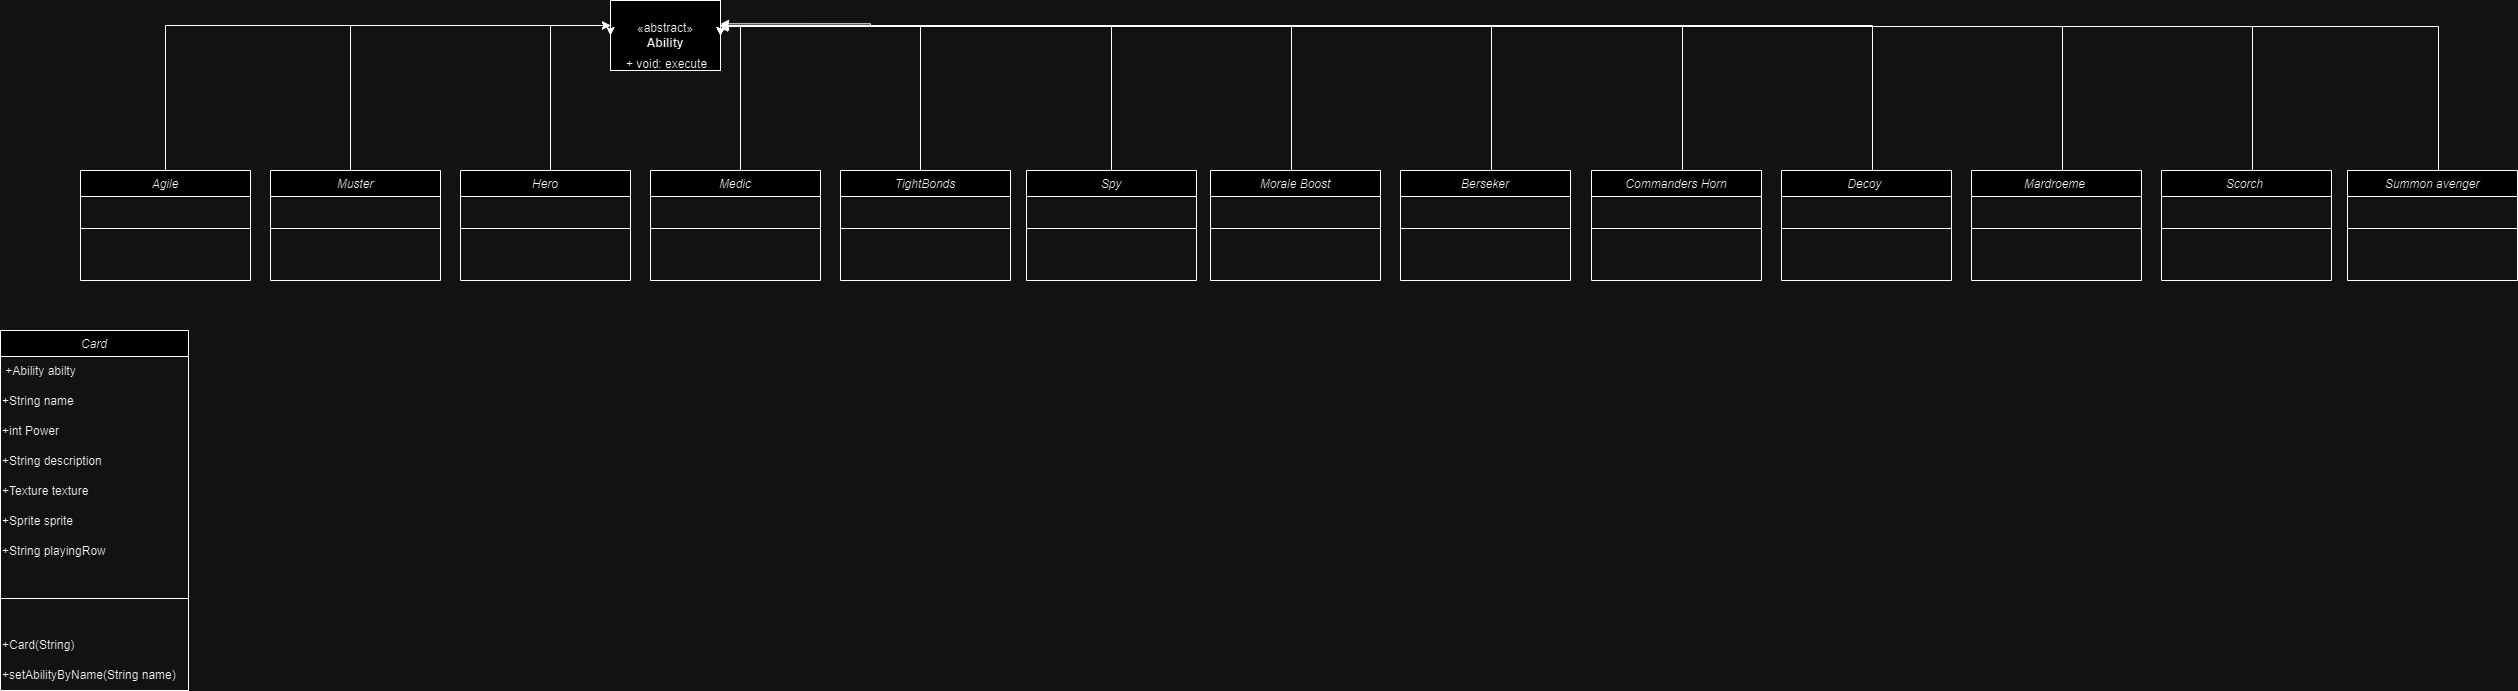

The diagram above was exported from draw.io. Its source (the exported page's mxGraphModel, read from the mxfile embedded in the PNG):
<mxGraphModel dx="1674" dy="738" grid="1" gridSize="10" guides="1" tooltips="1" connect="1" arrows="1" fold="1" page="1" pageScale="1" pageWidth="827" pageHeight="1169" math="0" shadow="0">
  <root>
    <mxCell id="0" />
    <mxCell id="1" parent="0" />
    <mxCell id="Ba3e3Xz2oM1L78znZY0_-1" value="Card" style="swimlane;fontStyle=2;align=center;verticalAlign=top;childLayout=stackLayout;horizontal=1;startSize=26;horizontalStack=0;resizeParent=1;resizeLast=0;collapsible=1;marginBottom=0;rounded=0;shadow=0;strokeWidth=1;" parent="1" vertex="1">
      <mxGeometry x="130" y="340" width="188" height="360" as="geometry">
        <mxRectangle x="230" y="140" width="160" height="26" as="alternateBounds" />
      </mxGeometry>
    </mxCell>
    <mxCell id="NpdZK1lIw1fxIA_YajgZ-1" value="&amp;nbsp;+Ability abilty" style="text;html=1;align=left;verticalAlign=middle;resizable=0;points=[];autosize=1;strokeColor=none;fillColor=none;" parent="Ba3e3Xz2oM1L78znZY0_-1" vertex="1">
      <mxGeometry y="26" width="188" height="30" as="geometry" />
    </mxCell>
    <mxCell id="Dr3XZA-BhM7K56xn9fZW-1" value="+String name" style="text;html=1;align=left;verticalAlign=middle;resizable=0;points=[];autosize=1;strokeColor=none;fillColor=none;" parent="Ba3e3Xz2oM1L78znZY0_-1" vertex="1">
      <mxGeometry y="56" width="188" height="30" as="geometry" />
    </mxCell>
    <mxCell id="5qgYJ5c6E-N451_jMZqV-2" value="+int Power" style="text;html=1;align=left;verticalAlign=middle;resizable=0;points=[];autosize=1;strokeColor=none;fillColor=none;" parent="Ba3e3Xz2oM1L78znZY0_-1" vertex="1">
      <mxGeometry y="86" width="188" height="30" as="geometry" />
    </mxCell>
    <mxCell id="5qgYJ5c6E-N451_jMZqV-4" value="+String description" style="text;html=1;align=left;verticalAlign=middle;resizable=0;points=[];autosize=1;strokeColor=none;fillColor=none;" parent="Ba3e3Xz2oM1L78znZY0_-1" vertex="1">
      <mxGeometry y="116" width="188" height="30" as="geometry" />
    </mxCell>
    <mxCell id="5qgYJ5c6E-N451_jMZqV-6" value="+Texture texture" style="text;html=1;align=left;verticalAlign=middle;resizable=0;points=[];autosize=1;strokeColor=none;fillColor=none;" parent="Ba3e3Xz2oM1L78znZY0_-1" vertex="1">
      <mxGeometry y="146" width="188" height="30" as="geometry" />
    </mxCell>
    <mxCell id="5qgYJ5c6E-N451_jMZqV-7" value="+Sprite sprite" style="text;html=1;align=left;verticalAlign=middle;resizable=0;points=[];autosize=1;strokeColor=none;fillColor=none;" parent="Ba3e3Xz2oM1L78znZY0_-1" vertex="1">
      <mxGeometry y="176" width="188" height="30" as="geometry" />
    </mxCell>
    <mxCell id="NZfWWTh0IYc2fIkjjrZp-19" value="+String playingRow" style="text;html=1;align=left;verticalAlign=middle;resizable=0;points=[];autosize=1;strokeColor=none;fillColor=none;" parent="Ba3e3Xz2oM1L78znZY0_-1" vertex="1">
      <mxGeometry y="206" width="188" height="30" as="geometry" />
    </mxCell>
    <mxCell id="Ba3e3Xz2oM1L78znZY0_-2" value="" style="line;html=1;strokeWidth=1;align=left;verticalAlign=middle;spacingTop=-1;spacingLeft=3;spacingRight=3;rotatable=0;labelPosition=right;points=[];portConstraint=eastwest;" parent="Ba3e3Xz2oM1L78znZY0_-1" vertex="1">
      <mxGeometry y="236" width="188" height="64" as="geometry" />
    </mxCell>
    <mxCell id="5qgYJ5c6E-N451_jMZqV-9" value="+Card(String)" style="text;html=1;align=left;verticalAlign=middle;resizable=0;points=[];autosize=1;strokeColor=none;fillColor=none;" parent="Ba3e3Xz2oM1L78znZY0_-1" vertex="1">
      <mxGeometry y="300" width="188" height="30" as="geometry" />
    </mxCell>
    <mxCell id="5qgYJ5c6E-N451_jMZqV-11" value="+setAbilityByName(String name)" style="text;html=1;align=left;verticalAlign=middle;resizable=0;points=[];autosize=1;strokeColor=none;fillColor=none;" parent="Ba3e3Xz2oM1L78znZY0_-1" vertex="1">
      <mxGeometry y="330" width="188" height="30" as="geometry" />
    </mxCell>
    <mxCell id="Ba3e3Xz2oM1L78znZY0_-6" value="«abstract»&lt;br&gt;&lt;b&gt;Ability&lt;/b&gt;" style="html=1;whiteSpace=wrap;" parent="1" vertex="1">
      <mxGeometry x="740" y="10" width="110" height="70" as="geometry" />
    </mxCell>
    <mxCell id="Ba3e3Xz2oM1L78znZY0_-31" style="edgeStyle=orthogonalEdgeStyle;rounded=0;orthogonalLoop=1;jettySize=auto;html=1;entryX=0;entryY=0.5;entryDx=0;entryDy=0;" parent="1" source="Ba3e3Xz2oM1L78znZY0_-17" target="Ba3e3Xz2oM1L78znZY0_-6" edge="1">
      <mxGeometry relative="1" as="geometry">
        <mxPoint x="295" y="10" as="targetPoint" />
        <Array as="points">
          <mxPoint x="295" y="35" />
        </Array>
      </mxGeometry>
    </mxCell>
    <mxCell id="Ba3e3Xz2oM1L78znZY0_-17" value="Agile" style="swimlane;fontStyle=2;align=center;verticalAlign=top;childLayout=stackLayout;horizontal=1;startSize=26;horizontalStack=0;resizeParent=1;resizeLast=0;collapsible=1;marginBottom=0;rounded=0;shadow=0;strokeWidth=1;" parent="1" vertex="1">
      <mxGeometry x="210" y="180" width="170" height="110" as="geometry">
        <mxRectangle x="230" y="140" width="160" height="26" as="alternateBounds" />
      </mxGeometry>
    </mxCell>
    <mxCell id="Ba3e3Xz2oM1L78znZY0_-18" value="" style="line;html=1;strokeWidth=1;align=left;verticalAlign=middle;spacingTop=-1;spacingLeft=3;spacingRight=3;rotatable=0;labelPosition=right;points=[];portConstraint=eastwest;" parent="Ba3e3Xz2oM1L78znZY0_-17" vertex="1">
      <mxGeometry y="26" width="170" height="64" as="geometry" />
    </mxCell>
    <mxCell id="Ba3e3Xz2oM1L78znZY0_-19" value="Muster" style="swimlane;fontStyle=2;align=center;verticalAlign=top;childLayout=stackLayout;horizontal=1;startSize=26;horizontalStack=0;resizeParent=1;resizeLast=0;collapsible=1;marginBottom=0;rounded=0;shadow=0;strokeWidth=1;" parent="1" vertex="1">
      <mxGeometry x="400" y="180" width="170" height="110" as="geometry">
        <mxRectangle x="230" y="140" width="160" height="26" as="alternateBounds" />
      </mxGeometry>
    </mxCell>
    <mxCell id="Ba3e3Xz2oM1L78znZY0_-20" value="" style="line;html=1;strokeWidth=1;align=left;verticalAlign=middle;spacingTop=-1;spacingLeft=3;spacingRight=3;rotatable=0;labelPosition=right;points=[];portConstraint=eastwest;" parent="Ba3e3Xz2oM1L78znZY0_-19" vertex="1">
      <mxGeometry y="26" width="170" height="64" as="geometry" />
    </mxCell>
    <mxCell id="Ba3e3Xz2oM1L78znZY0_-21" value="Hero" style="swimlane;fontStyle=2;align=center;verticalAlign=top;childLayout=stackLayout;horizontal=1;startSize=26;horizontalStack=0;resizeParent=1;resizeLast=0;collapsible=1;marginBottom=0;rounded=0;shadow=0;strokeWidth=1;" parent="1" vertex="1">
      <mxGeometry x="590" y="180" width="170" height="110" as="geometry">
        <mxRectangle x="230" y="140" width="160" height="26" as="alternateBounds" />
      </mxGeometry>
    </mxCell>
    <mxCell id="Ba3e3Xz2oM1L78znZY0_-22" value="" style="line;html=1;strokeWidth=1;align=left;verticalAlign=middle;spacingTop=-1;spacingLeft=3;spacingRight=3;rotatable=0;labelPosition=right;points=[];portConstraint=eastwest;" parent="Ba3e3Xz2oM1L78znZY0_-21" vertex="1">
      <mxGeometry y="26" width="170" height="64" as="geometry" />
    </mxCell>
    <mxCell id="Ba3e3Xz2oM1L78znZY0_-23" value="Medic" style="swimlane;fontStyle=2;align=center;verticalAlign=top;childLayout=stackLayout;horizontal=1;startSize=26;horizontalStack=0;resizeParent=1;resizeLast=0;collapsible=1;marginBottom=0;rounded=0;shadow=0;strokeWidth=1;" parent="1" vertex="1">
      <mxGeometry x="780" y="180" width="170" height="110" as="geometry">
        <mxRectangle x="230" y="140" width="160" height="26" as="alternateBounds" />
      </mxGeometry>
    </mxCell>
    <mxCell id="Ba3e3Xz2oM1L78znZY0_-24" value="" style="line;html=1;strokeWidth=1;align=left;verticalAlign=middle;spacingTop=-1;spacingLeft=3;spacingRight=3;rotatable=0;labelPosition=right;points=[];portConstraint=eastwest;" parent="Ba3e3Xz2oM1L78znZY0_-23" vertex="1">
      <mxGeometry y="26" width="170" height="64" as="geometry" />
    </mxCell>
    <mxCell id="Ba3e3Xz2oM1L78znZY0_-25" value="TightBonds" style="swimlane;fontStyle=2;align=center;verticalAlign=top;childLayout=stackLayout;horizontal=1;startSize=26;horizontalStack=0;resizeParent=1;resizeLast=0;collapsible=1;marginBottom=0;rounded=0;shadow=0;strokeWidth=1;" parent="1" vertex="1">
      <mxGeometry x="970" y="180" width="170" height="110" as="geometry">
        <mxRectangle x="230" y="140" width="160" height="26" as="alternateBounds" />
      </mxGeometry>
    </mxCell>
    <mxCell id="Ba3e3Xz2oM1L78znZY0_-26" value="" style="line;html=1;strokeWidth=1;align=left;verticalAlign=middle;spacingTop=-1;spacingLeft=3;spacingRight=3;rotatable=0;labelPosition=right;points=[];portConstraint=eastwest;" parent="Ba3e3Xz2oM1L78znZY0_-25" vertex="1">
      <mxGeometry y="26" width="170" height="64" as="geometry" />
    </mxCell>
    <mxCell id="Ba3e3Xz2oM1L78znZY0_-27" value="Spy" style="swimlane;fontStyle=2;align=center;verticalAlign=top;childLayout=stackLayout;horizontal=1;startSize=26;horizontalStack=0;resizeParent=1;resizeLast=0;collapsible=1;marginBottom=0;rounded=0;shadow=0;strokeWidth=1;" parent="1" vertex="1">
      <mxGeometry x="1156" y="180" width="170" height="110" as="geometry">
        <mxRectangle x="230" y="140" width="160" height="26" as="alternateBounds" />
      </mxGeometry>
    </mxCell>
    <mxCell id="Ba3e3Xz2oM1L78znZY0_-28" value="" style="line;html=1;strokeWidth=1;align=left;verticalAlign=middle;spacingTop=-1;spacingLeft=3;spacingRight=3;rotatable=0;labelPosition=right;points=[];portConstraint=eastwest;" parent="Ba3e3Xz2oM1L78znZY0_-27" vertex="1">
      <mxGeometry y="26" width="170" height="64" as="geometry" />
    </mxCell>
    <mxCell id="Ba3e3Xz2oM1L78znZY0_-29" value="Morale Boost" style="swimlane;fontStyle=2;align=center;verticalAlign=top;childLayout=stackLayout;horizontal=1;startSize=26;horizontalStack=0;resizeParent=1;resizeLast=0;collapsible=1;marginBottom=0;rounded=0;shadow=0;strokeWidth=1;" parent="1" vertex="1">
      <mxGeometry x="1340" y="180" width="170" height="110" as="geometry">
        <mxRectangle x="230" y="140" width="160" height="26" as="alternateBounds" />
      </mxGeometry>
    </mxCell>
    <mxCell id="Ba3e3Xz2oM1L78znZY0_-30" value="" style="line;html=1;strokeWidth=1;align=left;verticalAlign=middle;spacingTop=-1;spacingLeft=3;spacingRight=3;rotatable=0;labelPosition=right;points=[];portConstraint=eastwest;" parent="Ba3e3Xz2oM1L78znZY0_-29" vertex="1">
      <mxGeometry y="26" width="170" height="64" as="geometry" />
    </mxCell>
    <mxCell id="Ba3e3Xz2oM1L78znZY0_-32" style="edgeStyle=orthogonalEdgeStyle;rounded=0;orthogonalLoop=1;jettySize=auto;html=1;" parent="1" edge="1">
      <mxGeometry relative="1" as="geometry">
        <mxPoint x="740" y="35" as="targetPoint" />
        <mxPoint x="480" y="180" as="sourcePoint" />
        <Array as="points">
          <mxPoint x="480" y="35" />
        </Array>
      </mxGeometry>
    </mxCell>
    <mxCell id="Ba3e3Xz2oM1L78znZY0_-33" style="edgeStyle=orthogonalEdgeStyle;rounded=0;orthogonalLoop=1;jettySize=auto;html=1;" parent="1" edge="1">
      <mxGeometry relative="1" as="geometry">
        <mxPoint x="740" y="35" as="targetPoint" />
        <mxPoint x="680" y="180" as="sourcePoint" />
        <Array as="points">
          <mxPoint x="680" y="35" />
        </Array>
      </mxGeometry>
    </mxCell>
    <mxCell id="Ba3e3Xz2oM1L78znZY0_-34" style="edgeStyle=orthogonalEdgeStyle;rounded=0;orthogonalLoop=1;jettySize=auto;html=1;entryX=1;entryY=0.5;entryDx=0;entryDy=0;" parent="1" target="Ba3e3Xz2oM1L78znZY0_-6" edge="1">
      <mxGeometry relative="1" as="geometry">
        <mxPoint x="930" y="35" as="targetPoint" />
        <mxPoint x="870" y="180" as="sourcePoint" />
        <Array as="points">
          <mxPoint x="870" y="35" />
        </Array>
      </mxGeometry>
    </mxCell>
    <mxCell id="Ba3e3Xz2oM1L78znZY0_-35" style="edgeStyle=orthogonalEdgeStyle;rounded=0;orthogonalLoop=1;jettySize=auto;html=1;entryX=1;entryY=0.5;entryDx=0;entryDy=0;" parent="1" target="Ba3e3Xz2oM1L78znZY0_-6" edge="1">
      <mxGeometry relative="1" as="geometry">
        <mxPoint x="1030" y="35" as="targetPoint" />
        <mxPoint x="1050" y="180" as="sourcePoint" />
        <Array as="points">
          <mxPoint x="1050" y="35" />
        </Array>
      </mxGeometry>
    </mxCell>
    <mxCell id="Ba3e3Xz2oM1L78znZY0_-36" style="edgeStyle=orthogonalEdgeStyle;rounded=0;orthogonalLoop=1;jettySize=auto;html=1;entryX=1;entryY=0.5;entryDx=0;entryDy=0;" parent="1" target="Ba3e3Xz2oM1L78znZY0_-6" edge="1">
      <mxGeometry relative="1" as="geometry">
        <mxPoint x="1041" y="35" as="targetPoint" />
        <mxPoint x="1241" y="180" as="sourcePoint" />
        <Array as="points">
          <mxPoint x="1241" y="35" />
        </Array>
      </mxGeometry>
    </mxCell>
    <mxCell id="Ba3e3Xz2oM1L78znZY0_-37" style="edgeStyle=orthogonalEdgeStyle;rounded=0;orthogonalLoop=1;jettySize=auto;html=1;" parent="1" edge="1">
      <mxGeometry relative="1" as="geometry">
        <mxPoint x="850" y="35" as="targetPoint" />
        <mxPoint x="1421" y="180" as="sourcePoint" />
        <Array as="points">
          <mxPoint x="1421" y="35" />
        </Array>
      </mxGeometry>
    </mxCell>
    <mxCell id="Ba3e3Xz2oM1L78znZY0_-38" value="+ void: execute" style="text;strokeColor=none;fillColor=none;align=left;verticalAlign=top;spacingLeft=4;spacingRight=4;overflow=hidden;rotatable=0;points=[[0,0.5],[1,0.5]];portConstraint=eastwest;whiteSpace=wrap;html=1;" parent="1" vertex="1">
      <mxGeometry x="750" y="60" width="100" height="20" as="geometry" />
    </mxCell>
    <mxCell id="NZfWWTh0IYc2fIkjjrZp-1" value="Berseker" style="swimlane;fontStyle=2;align=center;verticalAlign=top;childLayout=stackLayout;horizontal=1;startSize=26;horizontalStack=0;resizeParent=1;resizeLast=0;collapsible=1;marginBottom=0;rounded=0;shadow=0;strokeWidth=1;" parent="1" vertex="1">
      <mxGeometry x="1530" y="180" width="170" height="110" as="geometry">
        <mxRectangle x="230" y="140" width="160" height="26" as="alternateBounds" />
      </mxGeometry>
    </mxCell>
    <mxCell id="NZfWWTh0IYc2fIkjjrZp-2" value="" style="line;html=1;strokeWidth=1;align=left;verticalAlign=middle;spacingTop=-1;spacingLeft=3;spacingRight=3;rotatable=0;labelPosition=right;points=[];portConstraint=eastwest;" parent="NZfWWTh0IYc2fIkjjrZp-1" vertex="1">
      <mxGeometry y="26" width="170" height="64" as="geometry" />
    </mxCell>
    <mxCell id="NZfWWTh0IYc2fIkjjrZp-3" style="edgeStyle=orthogonalEdgeStyle;rounded=0;orthogonalLoop=1;jettySize=auto;html=1;entryX=0.994;entryY=0.359;entryDx=0;entryDy=0;entryPerimeter=0;" parent="1" target="Ba3e3Xz2oM1L78znZY0_-6" edge="1">
      <mxGeometry relative="1" as="geometry">
        <mxPoint x="860" y="35" as="targetPoint" />
        <mxPoint x="1621" y="180" as="sourcePoint" />
        <Array as="points">
          <mxPoint x="1621" y="35" />
        </Array>
      </mxGeometry>
    </mxCell>
    <mxCell id="NZfWWTh0IYc2fIkjjrZp-4" value="Commanders Horn" style="swimlane;fontStyle=2;align=center;verticalAlign=top;childLayout=stackLayout;horizontal=1;startSize=26;horizontalStack=0;resizeParent=1;resizeLast=0;collapsible=1;marginBottom=0;rounded=0;shadow=0;strokeWidth=1;" parent="1" vertex="1">
      <mxGeometry x="1721" y="180" width="170" height="110" as="geometry">
        <mxRectangle x="230" y="140" width="160" height="26" as="alternateBounds" />
      </mxGeometry>
    </mxCell>
    <mxCell id="NZfWWTh0IYc2fIkjjrZp-5" value="" style="line;html=1;strokeWidth=1;align=left;verticalAlign=middle;spacingTop=-1;spacingLeft=3;spacingRight=3;rotatable=0;labelPosition=right;points=[];portConstraint=eastwest;" parent="NZfWWTh0IYc2fIkjjrZp-4" vertex="1">
      <mxGeometry y="26" width="170" height="64" as="geometry" />
    </mxCell>
    <mxCell id="NZfWWTh0IYc2fIkjjrZp-6" style="edgeStyle=orthogonalEdgeStyle;rounded=0;orthogonalLoop=1;jettySize=auto;html=1;" parent="1" edge="1">
      <mxGeometry relative="1" as="geometry">
        <mxPoint x="850" y="35" as="targetPoint" />
        <mxPoint x="1812" y="180" as="sourcePoint" />
        <Array as="points">
          <mxPoint x="1812" y="35" />
        </Array>
      </mxGeometry>
    </mxCell>
    <mxCell id="NZfWWTh0IYc2fIkjjrZp-7" value="Decoy " style="swimlane;fontStyle=2;align=center;verticalAlign=top;childLayout=stackLayout;horizontal=1;startSize=26;horizontalStack=0;resizeParent=1;resizeLast=0;collapsible=1;marginBottom=0;rounded=0;shadow=0;strokeWidth=1;" parent="1" vertex="1">
      <mxGeometry x="1911" y="180" width="170" height="110" as="geometry">
        <mxRectangle x="230" y="140" width="160" height="26" as="alternateBounds" />
      </mxGeometry>
    </mxCell>
    <mxCell id="NZfWWTh0IYc2fIkjjrZp-8" value="" style="line;html=1;strokeWidth=1;align=left;verticalAlign=middle;spacingTop=-1;spacingLeft=3;spacingRight=3;rotatable=0;labelPosition=right;points=[];portConstraint=eastwest;" parent="NZfWWTh0IYc2fIkjjrZp-7" vertex="1">
      <mxGeometry y="26" width="170" height="64" as="geometry" />
    </mxCell>
    <mxCell id="NZfWWTh0IYc2fIkjjrZp-9" style="edgeStyle=orthogonalEdgeStyle;rounded=0;orthogonalLoop=1;jettySize=auto;html=1;" parent="1" edge="1">
      <mxGeometry relative="1" as="geometry">
        <mxPoint x="850" y="35" as="targetPoint" />
        <mxPoint x="2002" y="180" as="sourcePoint" />
        <Array as="points">
          <mxPoint x="2002" y="35" />
        </Array>
      </mxGeometry>
    </mxCell>
    <mxCell id="NZfWWTh0IYc2fIkjjrZp-10" value="Mardroeme " style="swimlane;fontStyle=2;align=center;verticalAlign=top;childLayout=stackLayout;horizontal=1;startSize=26;horizontalStack=0;resizeParent=1;resizeLast=0;collapsible=1;marginBottom=0;rounded=0;shadow=0;strokeWidth=1;" parent="1" vertex="1">
      <mxGeometry x="2101" y="180" width="170" height="110" as="geometry">
        <mxRectangle x="230" y="140" width="160" height="26" as="alternateBounds" />
      </mxGeometry>
    </mxCell>
    <mxCell id="NZfWWTh0IYc2fIkjjrZp-11" value="" style="line;html=1;strokeWidth=1;align=left;verticalAlign=middle;spacingTop=-1;spacingLeft=3;spacingRight=3;rotatable=0;labelPosition=right;points=[];portConstraint=eastwest;" parent="NZfWWTh0IYc2fIkjjrZp-10" vertex="1">
      <mxGeometry y="26" width="170" height="64" as="geometry" />
    </mxCell>
    <mxCell id="NZfWWTh0IYc2fIkjjrZp-12" style="edgeStyle=orthogonalEdgeStyle;rounded=0;orthogonalLoop=1;jettySize=auto;html=1;" parent="1" edge="1">
      <mxGeometry relative="1" as="geometry">
        <mxPoint x="850" y="36" as="targetPoint" />
        <mxPoint x="2192" y="180" as="sourcePoint" />
        <Array as="points">
          <mxPoint x="2192" y="36" />
        </Array>
      </mxGeometry>
    </mxCell>
    <mxCell id="NZfWWTh0IYc2fIkjjrZp-13" value="Scorch " style="swimlane;fontStyle=2;align=center;verticalAlign=top;childLayout=stackLayout;horizontal=1;startSize=26;horizontalStack=0;resizeParent=1;resizeLast=0;collapsible=1;marginBottom=0;rounded=0;shadow=0;strokeWidth=1;" parent="1" vertex="1">
      <mxGeometry x="2291" y="180" width="170" height="110" as="geometry">
        <mxRectangle x="230" y="140" width="160" height="26" as="alternateBounds" />
      </mxGeometry>
    </mxCell>
    <mxCell id="NZfWWTh0IYc2fIkjjrZp-14" value="" style="line;html=1;strokeWidth=1;align=left;verticalAlign=middle;spacingTop=-1;spacingLeft=3;spacingRight=3;rotatable=0;labelPosition=right;points=[];portConstraint=eastwest;" parent="NZfWWTh0IYc2fIkjjrZp-13" vertex="1">
      <mxGeometry y="26" width="170" height="64" as="geometry" />
    </mxCell>
    <mxCell id="NZfWWTh0IYc2fIkjjrZp-15" style="edgeStyle=orthogonalEdgeStyle;rounded=0;orthogonalLoop=1;jettySize=auto;html=1;entryX=1.037;entryY=0.322;entryDx=0;entryDy=0;entryPerimeter=0;" parent="1" target="Ba3e3Xz2oM1L78znZY0_-6" edge="1">
      <mxGeometry relative="1" as="geometry">
        <mxPoint x="1040" y="36" as="targetPoint" />
        <mxPoint x="2382" y="180" as="sourcePoint" />
        <Array as="points">
          <mxPoint x="2382" y="36" />
          <mxPoint x="854" y="36" />
        </Array>
      </mxGeometry>
    </mxCell>
    <mxCell id="NZfWWTh0IYc2fIkjjrZp-16" value="Summon avenger" style="swimlane;fontStyle=2;align=center;verticalAlign=top;childLayout=stackLayout;horizontal=1;startSize=26;horizontalStack=0;resizeParent=1;resizeLast=0;collapsible=1;marginBottom=0;rounded=0;shadow=0;strokeWidth=1;" parent="1" vertex="1">
      <mxGeometry x="2477" y="180" width="170" height="110" as="geometry">
        <mxRectangle x="230" y="140" width="160" height="26" as="alternateBounds" />
      </mxGeometry>
    </mxCell>
    <mxCell id="NZfWWTh0IYc2fIkjjrZp-17" value="" style="line;html=1;strokeWidth=1;align=left;verticalAlign=middle;spacingTop=-1;spacingLeft=3;spacingRight=3;rotatable=0;labelPosition=right;points=[];portConstraint=eastwest;" parent="NZfWWTh0IYc2fIkjjrZp-16" vertex="1">
      <mxGeometry y="26" width="170" height="64" as="geometry" />
    </mxCell>
    <mxCell id="NZfWWTh0IYc2fIkjjrZp-18" style="edgeStyle=orthogonalEdgeStyle;rounded=0;orthogonalLoop=1;jettySize=auto;html=1;entryX=1.001;entryY=0.333;entryDx=0;entryDy=0;entryPerimeter=0;" parent="1" target="Ba3e3Xz2oM1L78znZY0_-6" edge="1">
      <mxGeometry relative="1" as="geometry">
        <mxPoint x="1040" y="33" as="targetPoint" />
        <mxPoint x="2568" y="180" as="sourcePoint" />
        <Array as="points">
          <mxPoint x="2568" y="36" />
          <mxPoint x="1000" y="36" />
          <mxPoint x="1000" y="33" />
        </Array>
      </mxGeometry>
    </mxCell>
  </root>
</mxGraphModel>